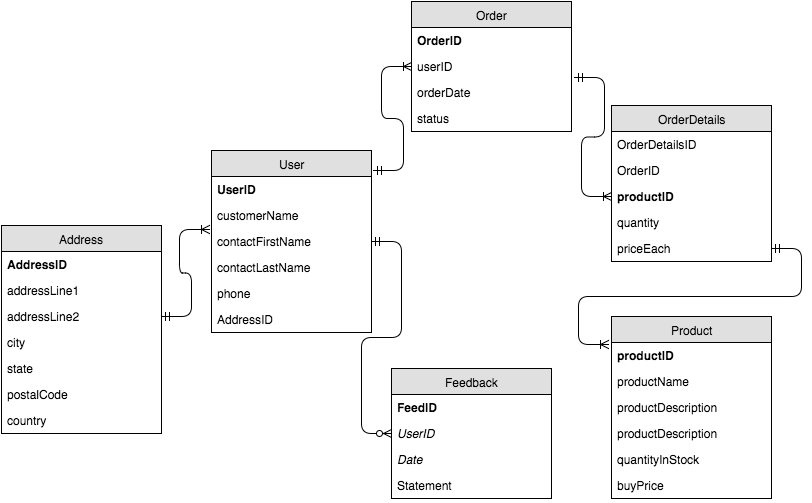

The diagram above was exported from draw.io. Its source (the exported page's mxGraphModel, read from the mxfile embedded in the PNG):
<mxGraphModel dx="794" dy="554" grid="1" gridSize="10" guides="1" tooltips="1" connect="1" arrows="1" fold="1" page="1" pageScale="1" pageWidth="826" pageHeight="1169" background="#ffffff" math="0" shadow="0">
  <root>
    <mxCell id="0" />
    <mxCell id="1" parent="0" />
    <mxCell id="10" value="Order" style="swimlane;html=1;fontStyle=0;childLayout=stackLayout;horizontal=1;startSize=26;fillColor=#e0e0e0;horizontalStack=0;resizeParent=1;resizeLast=0;collapsible=1;marginBottom=0;swimlaneFillColor=#ffffff;align=center;" vertex="1" parent="1">
      <mxGeometry x="420" y="30" width="160" height="130" as="geometry" />
    </mxCell>
    <mxCell id="11" value="&lt;b&gt;OrderID&lt;/b&gt;" style="text;html=1;strokeColor=none;fillColor=none;spacingLeft=4;spacingRight=4;whiteSpace=wrap;overflow=hidden;rotatable=0;points=[[0,0.5],[1,0.5]];portConstraint=eastwest;" vertex="1" parent="10">
      <mxGeometry y="26" width="160" height="26" as="geometry" />
    </mxCell>
    <mxCell id="12" value="userID" style="text;html=1;strokeColor=none;fillColor=none;spacingLeft=4;spacingRight=4;whiteSpace=wrap;overflow=hidden;rotatable=0;points=[[0,0.5],[1,0.5]];portConstraint=eastwest;" vertex="1" parent="10">
      <mxGeometry y="52" width="160" height="26" as="geometry" />
    </mxCell>
    <mxCell id="13" value="orderDate" style="text;html=1;strokeColor=none;fillColor=none;spacingLeft=4;spacingRight=4;whiteSpace=wrap;overflow=hidden;rotatable=0;points=[[0,0.5],[1,0.5]];portConstraint=eastwest;" vertex="1" parent="10">
      <mxGeometry y="78" width="160" height="26" as="geometry" />
    </mxCell>
    <mxCell id="50" value="status" style="text;html=1;strokeColor=none;fillColor=none;spacingLeft=4;spacingRight=4;whiteSpace=wrap;overflow=hidden;rotatable=0;points=[[0,0.5],[1,0.5]];portConstraint=eastwest;" vertex="1" parent="10">
      <mxGeometry y="104" width="160" height="26" as="geometry" />
    </mxCell>
    <mxCell id="52" value="User" style="swimlane;html=1;fontStyle=0;childLayout=stackLayout;horizontal=1;startSize=26;fillColor=#e0e0e0;horizontalStack=0;resizeParent=1;resizeLast=0;collapsible=1;marginBottom=0;swimlaneFillColor=#ffffff;align=center;" vertex="1" parent="1">
      <mxGeometry x="220" y="179" width="160" height="182" as="geometry" />
    </mxCell>
    <mxCell id="53" value="&lt;b&gt;UserID&lt;/b&gt;" style="text;html=1;strokeColor=none;fillColor=none;spacingLeft=4;spacingRight=4;whiteSpace=wrap;overflow=hidden;rotatable=0;points=[[0,0.5],[1,0.5]];portConstraint=eastwest;" vertex="1" parent="52">
      <mxGeometry y="26" width="160" height="26" as="geometry" />
    </mxCell>
    <mxCell id="54" value="customerName" style="text;html=1;strokeColor=none;fillColor=none;spacingLeft=4;spacingRight=4;whiteSpace=wrap;overflow=hidden;rotatable=0;points=[[0,0.5],[1,0.5]];portConstraint=eastwest;" vertex="1" parent="52">
      <mxGeometry y="52" width="160" height="26" as="geometry" />
    </mxCell>
    <mxCell id="55" value="contactFirstName" style="text;html=1;strokeColor=none;fillColor=none;spacingLeft=4;spacingRight=4;whiteSpace=wrap;overflow=hidden;rotatable=0;points=[[0,0.5],[1,0.5]];portConstraint=eastwest;" vertex="1" parent="52">
      <mxGeometry y="78" width="160" height="26" as="geometry" />
    </mxCell>
    <mxCell id="56" value="&lt;div&gt;contactLastName&lt;/div&gt;" style="text;html=1;strokeColor=none;fillColor=none;spacingLeft=4;spacingRight=4;whiteSpace=wrap;overflow=hidden;rotatable=0;points=[[0,0.5],[1,0.5]];portConstraint=eastwest;" vertex="1" parent="52">
      <mxGeometry y="104" width="160" height="26" as="geometry" />
    </mxCell>
    <mxCell id="76" value="&lt;div&gt;phone&lt;/div&gt;" style="text;html=1;strokeColor=none;fillColor=none;spacingLeft=4;spacingRight=4;whiteSpace=wrap;overflow=hidden;rotatable=0;points=[[0,0.5],[1,0.5]];portConstraint=eastwest;" vertex="1" parent="52">
      <mxGeometry y="130" width="160" height="26" as="geometry" />
    </mxCell>
    <mxCell id="57" value="AddressID&lt;div&gt;&lt;br&gt;&lt;/div&gt;" style="text;html=1;strokeColor=none;fillColor=none;spacingLeft=4;spacingRight=4;whiteSpace=wrap;overflow=hidden;rotatable=0;points=[[0,0.5],[1,0.5]];portConstraint=eastwest;" vertex="1" parent="52">
      <mxGeometry y="156" width="160" height="26" as="geometry" />
    </mxCell>
    <mxCell id="58" value="Address" style="swimlane;html=1;fontStyle=0;childLayout=stackLayout;horizontal=1;startSize=26;fillColor=#e0e0e0;horizontalStack=0;resizeParent=1;resizeLast=0;collapsible=1;marginBottom=0;swimlaneFillColor=#ffffff;align=center;" vertex="1" parent="1">
      <mxGeometry x="10" y="254" width="160" height="208" as="geometry" />
    </mxCell>
    <mxCell id="59" value="&lt;b&gt;AddressID&lt;/b&gt;" style="text;html=1;strokeColor=none;fillColor=none;spacingLeft=4;spacingRight=4;whiteSpace=wrap;overflow=hidden;rotatable=0;points=[[0,0.5],[1,0.5]];portConstraint=eastwest;" vertex="1" parent="58">
      <mxGeometry y="26" width="160" height="26" as="geometry" />
    </mxCell>
    <mxCell id="60" value="addressLine1" style="text;html=1;strokeColor=none;fillColor=none;spacingLeft=4;spacingRight=4;whiteSpace=wrap;overflow=hidden;rotatable=0;points=[[0,0.5],[1,0.5]];portConstraint=eastwest;" vertex="1" parent="58">
      <mxGeometry y="52" width="160" height="26" as="geometry" />
    </mxCell>
    <mxCell id="61" value="addressLine2" style="text;html=1;strokeColor=none;fillColor=none;spacingLeft=4;spacingRight=4;whiteSpace=wrap;overflow=hidden;rotatable=0;points=[[0,0.5],[1,0.5]];portConstraint=eastwest;" vertex="1" parent="58">
      <mxGeometry y="78" width="160" height="26" as="geometry" />
    </mxCell>
    <mxCell id="62" value="city" style="text;html=1;strokeColor=none;fillColor=none;spacingLeft=4;spacingRight=4;whiteSpace=wrap;overflow=hidden;rotatable=0;points=[[0,0.5],[1,0.5]];portConstraint=eastwest;" vertex="1" parent="58">
      <mxGeometry y="104" width="160" height="26" as="geometry" />
    </mxCell>
    <mxCell id="63" value="state" style="text;html=1;strokeColor=none;fillColor=none;spacingLeft=4;spacingRight=4;whiteSpace=wrap;overflow=hidden;rotatable=0;points=[[0,0.5],[1,0.5]];portConstraint=eastwest;" vertex="1" parent="58">
      <mxGeometry y="130" width="160" height="26" as="geometry" />
    </mxCell>
    <mxCell id="64" value="postalCode" style="text;html=1;strokeColor=none;fillColor=none;spacingLeft=4;spacingRight=4;whiteSpace=wrap;overflow=hidden;rotatable=0;points=[[0,0.5],[1,0.5]];portConstraint=eastwest;" vertex="1" parent="58">
      <mxGeometry y="156" width="160" height="26" as="geometry" />
    </mxCell>
    <mxCell id="65" value="country" style="text;html=1;strokeColor=none;fillColor=none;spacingLeft=4;spacingRight=4;whiteSpace=wrap;overflow=hidden;rotatable=0;points=[[0,0.5],[1,0.5]];portConstraint=eastwest;" vertex="1" parent="58">
      <mxGeometry y="182" width="160" height="26" as="geometry" />
    </mxCell>
    <mxCell id="69" value="" style="edgeStyle=entityRelationEdgeStyle;html=1;endArrow=ERoneToMany;startArrow=ERmandOne;entryX=-0.012;entryY=0.038;entryPerimeter=0;exitX=1;exitY=0.5;" edge="1" parent="1" source="61" target="55">
      <mxGeometry width="100" height="100" relative="1" as="geometry">
        <mxPoint x="298" y="330" as="sourcePoint" />
        <mxPoint x="290" y="170" as="targetPoint" />
      </mxGeometry>
    </mxCell>
    <mxCell id="70" value="Feedback" style="swimlane;html=1;fontStyle=0;childLayout=stackLayout;horizontal=1;startSize=26;fillColor=#e0e0e0;horizontalStack=0;resizeParent=1;resizeLast=0;collapsible=1;marginBottom=0;swimlaneFillColor=#ffffff;align=center;" vertex="1" parent="1">
      <mxGeometry x="400" y="397" width="160" height="130" as="geometry" />
    </mxCell>
    <mxCell id="71" value="&lt;b&gt;FeedID&lt;/b&gt;" style="text;html=1;strokeColor=none;fillColor=none;spacingLeft=4;spacingRight=4;whiteSpace=wrap;overflow=hidden;rotatable=0;points=[[0,0.5],[1,0.5]];portConstraint=eastwest;" vertex="1" parent="70">
      <mxGeometry y="26" width="160" height="26" as="geometry" />
    </mxCell>
    <mxCell id="72" value="&lt;i&gt;UserID&lt;/i&gt;" style="text;html=1;strokeColor=none;fillColor=none;spacingLeft=4;spacingRight=4;whiteSpace=wrap;overflow=hidden;rotatable=0;points=[[0,0.5],[1,0.5]];portConstraint=eastwest;" vertex="1" parent="70">
      <mxGeometry y="52" width="160" height="26" as="geometry" />
    </mxCell>
    <mxCell id="74" value="&lt;i&gt;Date&lt;/i&gt;" style="text;html=1;strokeColor=none;fillColor=none;spacingLeft=4;spacingRight=4;whiteSpace=wrap;overflow=hidden;rotatable=0;points=[[0,0.5],[1,0.5]];portConstraint=eastwest;" vertex="1" parent="70">
      <mxGeometry y="78" width="160" height="26" as="geometry" />
    </mxCell>
    <mxCell id="73" value="Statement" style="text;html=1;strokeColor=none;fillColor=none;spacingLeft=4;spacingRight=4;whiteSpace=wrap;overflow=hidden;rotatable=0;points=[[0,0.5],[1,0.5]];portConstraint=eastwest;" vertex="1" parent="70">
      <mxGeometry y="104" width="160" height="26" as="geometry" />
    </mxCell>
    <mxCell id="75" value="" style="edgeStyle=entityRelationEdgeStyle;html=1;endArrow=ERzeroToMany;startArrow=ERmandOne;exitX=1;exitY=0.5;entryX=0;entryY=0.5;" edge="1" parent="1" source="55" target="72">
      <mxGeometry width="100" height="100" relative="1" as="geometry">
        <mxPoint x="470" y="250" as="sourcePoint" />
        <mxPoint x="490" y="406" as="targetPoint" />
      </mxGeometry>
    </mxCell>
    <mxCell id="85" value="" style="edgeStyle=entityRelationEdgeStyle;html=1;endArrow=ERoneToMany;startArrow=ERmandOne;entryX=0;entryY=0.5;exitX=1.013;exitY=0.11;exitPerimeter=0;" edge="1" parent="1" source="52" target="12">
      <mxGeometry width="100" height="100" relative="1" as="geometry">
        <mxPoint x="361" y="150" as="sourcePoint" />
        <mxPoint x="360" y="100" as="targetPoint" />
      </mxGeometry>
    </mxCell>
    <mxCell id="86" value="OrderDetails" style="swimlane;html=1;fontStyle=0;childLayout=stackLayout;horizontal=1;startSize=26;fillColor=#e0e0e0;horizontalStack=0;resizeParent=1;resizeLast=0;collapsible=1;marginBottom=0;swimlaneFillColor=#ffffff;align=center;" vertex="1" parent="1">
      <mxGeometry x="620" y="134" width="160" height="156" as="geometry" />
    </mxCell>
    <mxCell id="87" value="OrderDetailsID" style="text;html=1;strokeColor=none;fillColor=none;spacingLeft=4;spacingRight=4;whiteSpace=wrap;overflow=hidden;rotatable=0;points=[[0,0.5],[1,0.5]];portConstraint=eastwest;" vertex="1" parent="86">
      <mxGeometry y="26" width="160" height="26" as="geometry" />
    </mxCell>
    <mxCell id="88" value="OrderID" style="text;html=1;strokeColor=none;fillColor=none;spacingLeft=4;spacingRight=4;whiteSpace=wrap;overflow=hidden;rotatable=0;points=[[0,0.5],[1,0.5]];portConstraint=eastwest;" vertex="1" parent="86">
      <mxGeometry y="52" width="160" height="26" as="geometry" />
    </mxCell>
    <mxCell id="89" value="&lt;b&gt;productID&lt;/b&gt;" style="text;html=1;strokeColor=none;fillColor=none;spacingLeft=4;spacingRight=4;whiteSpace=wrap;overflow=hidden;rotatable=0;points=[[0,0.5],[1,0.5]];portConstraint=eastwest;" vertex="1" parent="86">
      <mxGeometry y="78" width="160" height="26" as="geometry" />
    </mxCell>
    <mxCell id="90" value="quantity" style="text;html=1;strokeColor=none;fillColor=none;spacingLeft=4;spacingRight=4;whiteSpace=wrap;overflow=hidden;rotatable=0;points=[[0,0.5],[1,0.5]];portConstraint=eastwest;" vertex="1" parent="86">
      <mxGeometry y="104" width="160" height="26" as="geometry" />
    </mxCell>
    <mxCell id="91" value="priceEach" style="text;html=1;strokeColor=none;fillColor=none;spacingLeft=4;spacingRight=4;whiteSpace=wrap;overflow=hidden;rotatable=0;points=[[0,0.5],[1,0.5]];portConstraint=eastwest;" vertex="1" parent="86">
      <mxGeometry y="130" width="160" height="26" as="geometry" />
    </mxCell>
    <mxCell id="92" value="Product" style="swimlane;html=1;fontStyle=0;childLayout=stackLayout;horizontal=1;startSize=26;fillColor=#e0e0e0;horizontalStack=0;resizeParent=1;resizeLast=0;collapsible=1;marginBottom=0;swimlaneFillColor=#ffffff;align=center;" vertex="1" parent="1">
      <mxGeometry x="620" y="345" width="160" height="182" as="geometry" />
    </mxCell>
    <mxCell id="93" value="&lt;b&gt;productID&lt;/b&gt;" style="text;html=1;strokeColor=none;fillColor=none;spacingLeft=4;spacingRight=4;whiteSpace=wrap;overflow=hidden;rotatable=0;points=[[0,0.5],[1,0.5]];portConstraint=eastwest;" vertex="1" parent="92">
      <mxGeometry y="26" width="160" height="26" as="geometry" />
    </mxCell>
    <mxCell id="94" value="productName" style="text;html=1;strokeColor=none;fillColor=none;spacingLeft=4;spacingRight=4;whiteSpace=wrap;overflow=hidden;rotatable=0;points=[[0,0.5],[1,0.5]];portConstraint=eastwest;" vertex="1" parent="92">
      <mxGeometry y="52" width="160" height="26" as="geometry" />
    </mxCell>
    <mxCell id="95" value="productDescription" style="text;html=1;strokeColor=none;fillColor=none;spacingLeft=4;spacingRight=4;whiteSpace=wrap;overflow=hidden;rotatable=0;points=[[0,0.5],[1,0.5]];portConstraint=eastwest;" vertex="1" parent="92">
      <mxGeometry y="78" width="160" height="26" as="geometry" />
    </mxCell>
    <mxCell id="96" value="productDescription" style="text;html=1;strokeColor=none;fillColor=none;spacingLeft=4;spacingRight=4;whiteSpace=wrap;overflow=hidden;rotatable=0;points=[[0,0.5],[1,0.5]];portConstraint=eastwest;" vertex="1" parent="92">
      <mxGeometry y="104" width="160" height="26" as="geometry" />
    </mxCell>
    <mxCell id="97" value="quantityInStock" style="text;html=1;strokeColor=none;fillColor=none;spacingLeft=4;spacingRight=4;whiteSpace=wrap;overflow=hidden;rotatable=0;points=[[0,0.5],[1,0.5]];portConstraint=eastwest;" vertex="1" parent="92">
      <mxGeometry y="130" width="160" height="26" as="geometry" />
    </mxCell>
    <mxCell id="98" value="buyPrice" style="text;html=1;strokeColor=none;fillColor=none;spacingLeft=4;spacingRight=4;whiteSpace=wrap;overflow=hidden;rotatable=0;points=[[0,0.5],[1,0.5]];portConstraint=eastwest;" vertex="1" parent="92">
      <mxGeometry y="156" width="160" height="26" as="geometry" />
    </mxCell>
    <mxCell id="99" value="" style="edgeStyle=entityRelationEdgeStyle;html=1;endArrow=ERoneToMany;startArrow=ERmandOne;exitX=1.019;exitY=-0.077;exitPerimeter=0;" edge="1" parent="1" source="13" target="89">
      <mxGeometry width="100" height="100" relative="1" as="geometry">
        <mxPoint x="450" y="330" as="sourcePoint" />
        <mxPoint x="550" y="230" as="targetPoint" />
      </mxGeometry>
    </mxCell>
    <mxCell id="100" value="" style="edgeStyle=entityRelationEdgeStyle;html=1;endArrow=ERoneToMany;startArrow=ERmandOne;entryX=-0.019;entryY=0.154;entryPerimeter=0;exitX=1;exitY=0.5;" edge="1" parent="1" source="91" target="92">
      <mxGeometry width="100" height="100" relative="1" as="geometry">
        <mxPoint x="480" y="350" as="sourcePoint" />
        <mxPoint x="590" y="290" as="targetPoint" />
      </mxGeometry>
    </mxCell>
  </root>
</mxGraphModel>